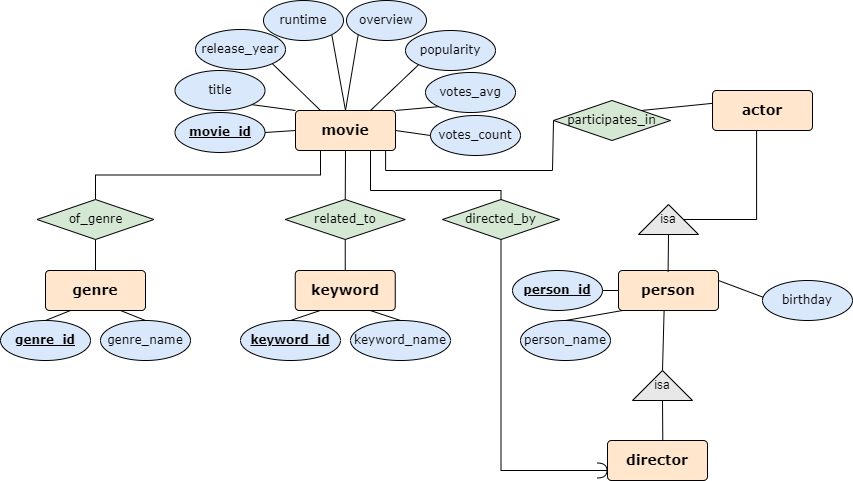

The diagram above was exported from draw.io. Its source (the exported page's mxGraphModel, read from the mxfile embedded in the PNG):
<mxGraphModel dx="3220" dy="870" grid="1" gridSize="10" guides="1" tooltips="1" connect="1" arrows="1" fold="1" page="1" pageScale="1" pageWidth="1786" pageHeight="1186" math="0" shadow="0">
  <root>
    <mxCell id="0" />
    <mxCell id="1" parent="0" />
    <mxCell id="2" style="edgeStyle=orthogonalEdgeStyle;rounded=0;orthogonalLoop=1;jettySize=auto;html=1;exitX=0.25;exitY=1;exitDx=0;exitDy=0;entryX=0.5;entryY=0;entryDx=0;entryDy=0;endArrow=none;endFill=0;fontFamily=Verdana;strokeColor=#000000;" edge="1" source="14" target="11" parent="1">
      <mxGeometry relative="1" as="geometry" />
    </mxCell>
    <mxCell id="3" value="movie_id" style="ellipse;whiteSpace=wrap;html=1;align=center;fontStyle=5;fontFamily=Verdana;fontSize=12;fillColor=#dae8fc;strokeColor=#000000;" vertex="1" parent="1">
      <mxGeometry x="582.5" y="542" width="90" height="40" as="geometry" />
    </mxCell>
    <mxCell id="4" value="votes_count" style="ellipse;whiteSpace=wrap;html=1;align=center;fontSize=12;fontFamily=Verdana;fillColor=#dae8fc;strokeColor=#000000;" vertex="1" parent="1">
      <mxGeometry x="838" y="545" width="90" height="40" as="geometry" />
    </mxCell>
    <mxCell id="5" style="edgeStyle=orthogonalEdgeStyle;rounded=0;orthogonalLoop=1;jettySize=auto;html=1;exitX=0.5;exitY=1;exitDx=0;exitDy=0;entryX=0.5;entryY=0;entryDx=0;entryDy=0;endArrow=none;endFill=0;fontFamily=Verdana;strokeColor=#000000;" edge="1" source="7" target="34" parent="1">
      <mxGeometry relative="1" as="geometry" />
    </mxCell>
    <mxCell id="6" style="rounded=0;orthogonalLoop=1;jettySize=auto;html=1;exitX=0.5;exitY=0;exitDx=0;exitDy=0;entryX=0.5;entryY=1;entryDx=0;entryDy=0;endArrow=none;endFill=0;fontFamily=Verdana;strokeColor=#000000;" edge="1" source="7" target="14" parent="1">
      <mxGeometry relative="1" as="geometry" />
    </mxCell>
    <mxCell id="7" value="related_to" style="shape=rhombus;perimeter=rhombusPerimeter;whiteSpace=wrap;html=1;align=center;fillColor=#d5e8d4;strokeColor=#000000;fontFamily=Verdana;rounded=0;" vertex="1" parent="1">
      <mxGeometry x="692.75" y="629" width="120" height="40" as="geometry" />
    </mxCell>
    <mxCell id="8" style="rounded=0;orthogonalLoop=1;jettySize=auto;html=1;exitX=1;exitY=0;exitDx=0;exitDy=0;entryX=0.004;entryY=0.32;entryDx=0;entryDy=0;endArrow=none;endFill=0;fontFamily=Verdana;strokeColor=#000000;entryPerimeter=0;" edge="1" source="9" target="51" parent="1">
      <mxGeometry relative="1" as="geometry" />
    </mxCell>
    <mxCell id="9" value="participates_in" style="shape=rhombus;perimeter=rhombusPerimeter;whiteSpace=wrap;html=1;align=center;fillColor=#d5e8d4;strokeColor=#000000;fontFamily=Verdana;rounded=0;" vertex="1" parent="1">
      <mxGeometry x="961" y="530" width="117" height="40" as="geometry" />
    </mxCell>
    <mxCell id="10" style="edgeStyle=orthogonalEdgeStyle;rounded=0;orthogonalLoop=1;jettySize=auto;html=1;exitX=0.5;exitY=1;exitDx=0;exitDy=0;entryX=0.5;entryY=0;entryDx=0;entryDy=0;endArrow=none;endFill=0;fontFamily=Verdana;strokeColor=#000000;" edge="1" source="11" target="29" parent="1">
      <mxGeometry relative="1" as="geometry" />
    </mxCell>
    <mxCell id="11" value="of_genre" style="shape=rhombus;perimeter=rhombusPerimeter;whiteSpace=wrap;html=1;align=center;fillColor=#d5e8d4;strokeColor=#000000;fontFamily=Verdana;rounded=0;" vertex="1" parent="1">
      <mxGeometry x="444.5" y="629" width="117" height="40" as="geometry" />
    </mxCell>
    <mxCell id="12" style="edgeStyle=orthogonalEdgeStyle;rounded=0;orthogonalLoop=1;jettySize=auto;html=1;exitX=0.75;exitY=1;exitDx=0;exitDy=0;entryX=0.5;entryY=0;entryDx=0;entryDy=0;endArrow=none;startFill=0;" edge="1" source="14" target="47" parent="1">
      <mxGeometry relative="1" as="geometry">
        <Array as="points">
          <mxPoint x="778" y="620" />
          <mxPoint x="909" y="620" />
        </Array>
      </mxGeometry>
    </mxCell>
    <mxCell id="13" style="edgeStyle=orthogonalEdgeStyle;rounded=0;orthogonalLoop=1;jettySize=auto;html=1;exitX=0.901;exitY=1.003;exitDx=0;exitDy=0;entryX=0;entryY=0.5;entryDx=0;entryDy=0;endArrow=none;endFill=0;exitPerimeter=0;" edge="1" source="14" target="9" parent="1">
      <mxGeometry relative="1" as="geometry">
        <Array as="points">
          <mxPoint x="793" y="600" />
          <mxPoint x="960" y="600" />
          <mxPoint x="960" y="550" />
        </Array>
      </mxGeometry>
    </mxCell>
    <mxCell id="14" value="movie" style="rounded=1;arcSize=10;whiteSpace=wrap;html=1;align=center;fontSize=14;fontFamily=Verdana;fillColor=#ffe6cc;strokeColor=#000000;fontStyle=1" vertex="1" parent="1">
      <mxGeometry x="703" y="540" width="100" height="40" as="geometry" />
    </mxCell>
    <mxCell id="15" style="rounded=0;orthogonalLoop=1;jettySize=auto;html=1;exitX=1;exitY=1;exitDx=0;exitDy=0;entryX=0;entryY=0;entryDx=0;entryDy=0;endArrow=none;endFill=0;fontFamily=Verdana;fontSize=12;strokeColor=#000000;" edge="1" source="16" target="14" parent="1">
      <mxGeometry relative="1" as="geometry" />
    </mxCell>
    <mxCell id="16" value="title" style="ellipse;whiteSpace=wrap;html=1;align=center;fontSize=12;fontFamily=Verdana;fillColor=#dae8fc;strokeColor=#000000;" vertex="1" parent="1">
      <mxGeometry x="582.5" y="500" width="90" height="40" as="geometry" />
    </mxCell>
    <mxCell id="17" style="rounded=0;orthogonalLoop=1;jettySize=auto;html=1;exitX=1;exitY=0.5;exitDx=0;exitDy=0;entryX=0;entryY=0.5;entryDx=0;entryDy=0;endArrow=none;endFill=0;fontFamily=Verdana;fontSize=12;strokeColor=#000000;" edge="1" source="3" target="14" parent="1">
      <mxGeometry relative="1" as="geometry" />
    </mxCell>
    <mxCell id="18" style="rounded=0;orthogonalLoop=1;jettySize=auto;html=1;exitX=0;exitY=1;exitDx=0;exitDy=0;endArrow=none;endFill=0;fontFamily=Verdana;fontSize=12;strokeColor=#000000;" edge="1" source="19" parent="1">
      <mxGeometry relative="1" as="geometry">
        <mxPoint x="753" y="540" as="targetPoint" />
      </mxGeometry>
    </mxCell>
    <mxCell id="19" value="overview" style="ellipse;whiteSpace=wrap;html=1;align=center;fontSize=12;fontFamily=Verdana;fillColor=#dae8fc;strokeColor=#000000;" vertex="1" parent="1">
      <mxGeometry x="754" y="430" width="80" height="40" as="geometry" />
    </mxCell>
    <mxCell id="20" style="rounded=0;orthogonalLoop=1;jettySize=auto;html=1;exitX=0;exitY=1;exitDx=0;exitDy=0;entryX=0.75;entryY=0;entryDx=0;entryDy=0;endArrow=none;endFill=0;fontFamily=Verdana;fontSize=12;strokeColor=#000000;" edge="1" source="21" target="14" parent="1">
      <mxGeometry relative="1" as="geometry" />
    </mxCell>
    <mxCell id="21" value="popularity" style="ellipse;whiteSpace=wrap;html=1;align=center;fontSize=12;fontFamily=Verdana;fillColor=#dae8fc;strokeColor=#000000;" vertex="1" parent="1">
      <mxGeometry x="813" y="460" width="90" height="40" as="geometry" />
    </mxCell>
    <mxCell id="22" style="rounded=0;orthogonalLoop=1;jettySize=auto;html=1;exitX=1;exitY=1;exitDx=0;exitDy=0;entryX=0.25;entryY=0;entryDx=0;entryDy=0;endArrow=none;endFill=0;fontFamily=Verdana;fontSize=12;strokeColor=#000000;" edge="1" source="23" target="14" parent="1">
      <mxGeometry relative="1" as="geometry" />
    </mxCell>
    <mxCell id="23" value="release_year" style="ellipse;whiteSpace=wrap;html=1;align=center;fontSize=12;fontFamily=Verdana;fillColor=#dae8fc;strokeColor=#000000;" vertex="1" parent="1">
      <mxGeometry x="603" y="459" width="90" height="40" as="geometry" />
    </mxCell>
    <mxCell id="24" style="rounded=0;orthogonalLoop=1;jettySize=auto;html=1;exitX=0;exitY=1;exitDx=0;exitDy=0;entryX=1;entryY=0;entryDx=0;entryDy=0;endArrow=none;endFill=0;fontFamily=Verdana;fontSize=12;strokeColor=#000000;" edge="1" source="25" target="14" parent="1">
      <mxGeometry relative="1" as="geometry" />
    </mxCell>
    <mxCell id="25" value="votes_avg" style="ellipse;whiteSpace=wrap;html=1;align=center;fontSize=12;fontFamily=Verdana;fillColor=#dae8fc;strokeColor=#000000;" vertex="1" parent="1">
      <mxGeometry x="833" y="502" width="90" height="40" as="geometry" />
    </mxCell>
    <mxCell id="26" style="rounded=0;orthogonalLoop=1;jettySize=auto;html=1;exitX=0;exitY=0.5;exitDx=0;exitDy=0;entryX=1;entryY=0.5;entryDx=0;entryDy=0;endArrow=none;endFill=0;fontFamily=Verdana;fontSize=12;strokeColor=#000000;" edge="1" source="4" target="14" parent="1">
      <mxGeometry relative="1" as="geometry" />
    </mxCell>
    <mxCell id="27" style="rounded=0;orthogonalLoop=1;jettySize=auto;html=1;exitX=1;exitY=1;exitDx=0;exitDy=0;entryX=0.5;entryY=0;entryDx=0;entryDy=0;endArrow=none;endFill=0;fontFamily=Verdana;fontSize=12;strokeColor=#000000;" edge="1" source="28" target="14" parent="1">
      <mxGeometry relative="1" as="geometry" />
    </mxCell>
    <mxCell id="28" value="runtime" style="ellipse;whiteSpace=wrap;html=1;align=center;fontSize=12;fontFamily=Verdana;fillColor=#dae8fc;strokeColor=#000000;" vertex="1" parent="1">
      <mxGeometry x="671" y="430" width="80" height="40" as="geometry" />
    </mxCell>
    <mxCell id="29" value="genre" style="rounded=1;arcSize=10;whiteSpace=wrap;html=1;align=center;fontSize=14;fontFamily=Verdana;fillColor=#ffe6cc;strokeColor=#000000;fontStyle=1" vertex="1" parent="1">
      <mxGeometry x="453" y="700" width="100" height="40" as="geometry" />
    </mxCell>
    <mxCell id="30" style="rounded=0;orthogonalLoop=1;jettySize=auto;html=1;exitX=0.5;exitY=0;exitDx=0;exitDy=0;entryX=0.25;entryY=1;entryDx=0;entryDy=0;endArrow=none;endFill=0;fontFamily=Verdana;strokeColor=#000000;" edge="1" source="31" target="29" parent="1">
      <mxGeometry relative="1" as="geometry" />
    </mxCell>
    <mxCell id="31" value="genre_id" style="ellipse;whiteSpace=wrap;html=1;align=center;fontStyle=5;fontFamily=Verdana;fontSize=12;fillColor=#dae8fc;strokeColor=#000000;" vertex="1" parent="1">
      <mxGeometry x="408" y="750" width="90" height="40" as="geometry" />
    </mxCell>
    <mxCell id="32" style="rounded=0;orthogonalLoop=1;jettySize=auto;html=1;exitX=0.5;exitY=0;exitDx=0;exitDy=0;entryX=0.75;entryY=1;entryDx=0;entryDy=0;endArrow=none;endFill=0;fontStyle=0;fontFamily=Verdana;strokeColor=#000000;" edge="1" source="33" target="29" parent="1">
      <mxGeometry relative="1" as="geometry" />
    </mxCell>
    <mxCell id="33" value="genre_name" style="ellipse;whiteSpace=wrap;html=1;align=center;fontStyle=0;fontFamily=Verdana;fontSize=12;fillColor=#dae8fc;strokeColor=#000000;" vertex="1" parent="1">
      <mxGeometry x="508" y="750" width="90" height="40" as="geometry" />
    </mxCell>
    <mxCell id="34" value="keyword" style="rounded=1;arcSize=10;whiteSpace=wrap;html=1;align=center;fontSize=14;fontFamily=Verdana;fillColor=#ffe6cc;strokeColor=#000000;fontStyle=1" vertex="1" parent="1">
      <mxGeometry x="702.75" y="700" width="100" height="40" as="geometry" />
    </mxCell>
    <mxCell id="35" value="keyword_id" style="ellipse;whiteSpace=wrap;html=1;align=center;fontStyle=5;fontFamily=Verdana;fontSize=12;fillColor=#dae8fc;strokeColor=#000000;" vertex="1" parent="1">
      <mxGeometry x="648" y="750" width="100" height="40" as="geometry" />
    </mxCell>
    <mxCell id="36" value="keyword_name" style="ellipse;whiteSpace=wrap;html=1;align=center;fontStyle=0;fontFamily=Verdana;fontSize=12;fillColor=#dae8fc;strokeColor=#000000;" vertex="1" parent="1">
      <mxGeometry x="758" y="750" width="100" height="40" as="geometry" />
    </mxCell>
    <mxCell id="37" style="rounded=0;orthogonalLoop=1;jettySize=auto;html=1;exitX=0.5;exitY=0;exitDx=0;exitDy=0;entryX=0.25;entryY=1;entryDx=0;entryDy=0;endArrow=none;endFill=0;fontFamily=Verdana;strokeColor=#000000;" edge="1" source="35" target="34" parent="1">
      <mxGeometry relative="1" as="geometry" />
    </mxCell>
    <mxCell id="38" style="rounded=0;orthogonalLoop=1;jettySize=auto;html=1;exitX=0.5;exitY=0;exitDx=0;exitDy=0;entryX=0.75;entryY=1;entryDx=0;entryDy=0;endArrow=none;endFill=0;fontStyle=0;fontFamily=Verdana;strokeColor=#000000;" edge="1" source="36" target="34" parent="1">
      <mxGeometry relative="1" as="geometry" />
    </mxCell>
    <mxCell id="39" value="person" style="rounded=1;arcSize=10;whiteSpace=wrap;html=1;align=center;fontSize=14;fontFamily=Verdana;fillColor=#ffe6cc;strokeColor=#000000;fontStyle=1" vertex="1" parent="1">
      <mxGeometry x="1026" y="700" width="100" height="40" as="geometry" />
    </mxCell>
    <mxCell id="40" style="rounded=0;orthogonalLoop=1;jettySize=auto;html=1;exitX=1;exitY=0.5;exitDx=0;exitDy=0;entryX=0;entryY=0.5;entryDx=0;entryDy=0;endArrow=none;endFill=0;fontFamily=Verdana;strokeColor=#000000;" edge="1" source="41" target="39" parent="1">
      <mxGeometry relative="1" as="geometry" />
    </mxCell>
    <mxCell id="41" value="person_id" style="ellipse;whiteSpace=wrap;html=1;align=center;fontStyle=5;fontFamily=Verdana;fontSize=12;fillColor=#dae8fc;strokeColor=#000000;" vertex="1" parent="1">
      <mxGeometry x="920" y="700" width="90" height="40" as="geometry" />
    </mxCell>
    <mxCell id="42" style="rounded=0;orthogonalLoop=1;jettySize=auto;html=1;exitX=0.5;exitY=0;exitDx=0;exitDy=0;endArrow=none;endFill=0;fontFamily=Verdana;strokeColor=#000000;" edge="1" source="43" parent="1">
      <mxGeometry relative="1" as="geometry">
        <mxPoint x="1030" y="740" as="targetPoint" />
      </mxGeometry>
    </mxCell>
    <mxCell id="43" value="person_name" style="ellipse;whiteSpace=wrap;html=1;align=center;fontStyle=0;fontFamily=Verdana;fontSize=12;fillColor=#dae8fc;strokeColor=#000000;" vertex="1" parent="1">
      <mxGeometry x="928" y="750" width="90" height="40" as="geometry" />
    </mxCell>
    <mxCell id="44" style="rounded=0;orthogonalLoop=1;jettySize=auto;html=1;exitX=0.049;exitY=0.454;exitDx=0;exitDy=0;entryX=1;entryY=0.25;entryDx=0;entryDy=0;endArrow=none;endFill=0;fontFamily=Verdana;strokeColor=#000000;exitPerimeter=0;" edge="1" source="45" target="39" parent="1">
      <mxGeometry relative="1" as="geometry" />
    </mxCell>
    <mxCell id="45" value="birthday" style="ellipse;whiteSpace=wrap;html=1;align=center;fontStyle=0;fontFamily=Verdana;fontSize=12;fillColor=#dae8fc;strokeColor=#000000;" vertex="1" parent="1">
      <mxGeometry x="1170" y="710" width="90" height="40" as="geometry" />
    </mxCell>
    <mxCell id="46" style="edgeStyle=orthogonalEdgeStyle;rounded=0;orthogonalLoop=1;jettySize=auto;html=1;exitX=0.5;exitY=1;exitDx=0;exitDy=0;entryX=0;entryY=0.75;entryDx=0;entryDy=0;endArrow=none;endFill=0;" edge="1" source="47" target="50" parent="1">
      <mxGeometry relative="1" as="geometry" />
    </mxCell>
    <mxCell id="47" value="directed_by" style="shape=rhombus;perimeter=rhombusPerimeter;whiteSpace=wrap;html=1;align=center;fillColor=#d5e8d4;strokeColor=#000000;fontFamily=Verdana;rounded=0;" vertex="1" parent="1">
      <mxGeometry x="850" y="629" width="117" height="40" as="geometry" />
    </mxCell>
    <mxCell id="48" style="edgeStyle=orthogonalEdgeStyle;rounded=0;orthogonalLoop=1;jettySize=auto;html=1;exitX=0.5;exitY=1;exitDx=0;exitDy=0;entryX=0.441;entryY=0.039;entryDx=0;entryDy=0;entryPerimeter=0;endArrow=none;endFill=0;" edge="1" source="56" target="51" parent="1">
      <mxGeometry relative="1" as="geometry">
        <mxPoint x="1140" y="820" as="sourcePoint" />
      </mxGeometry>
    </mxCell>
    <mxCell id="49" value="isa" style="triangle;whiteSpace=wrap;html=1;labelBackgroundColor=none;labelBorderColor=none;fillColor=#e8e8e8;direction=north;" vertex="1" parent="1">
      <mxGeometry x="1040" y="800" width="60" height="30" as="geometry" />
    </mxCell>
    <mxCell id="50" value="director" style="rounded=1;arcSize=10;whiteSpace=wrap;html=1;align=center;fontSize=14;fontFamily=Verdana;fillColor=#ffe6cc;strokeColor=#000000;fontStyle=1" vertex="1" parent="1">
      <mxGeometry x="1015" y="870" width="100" height="40" as="geometry" />
    </mxCell>
    <mxCell id="51" value="actor" style="rounded=1;arcSize=10;whiteSpace=wrap;html=1;align=center;fontSize=14;fontFamily=Verdana;fillColor=#ffe6cc;strokeColor=#000000;fontStyle=1" vertex="1" parent="1">
      <mxGeometry x="1120" y="520" width="100" height="40" as="geometry" />
    </mxCell>
    <mxCell id="52" style="rounded=0;orthogonalLoop=1;jettySize=auto;html=1;exitX=0;exitY=0.5;exitDx=0;exitDy=0;entryX=0.296;entryY=0.032;entryDx=0;entryDy=0;endArrow=none;endFill=0;fontFamily=Verdana;strokeColor=#000000;entryPerimeter=0;" edge="1" parent="1">
      <mxGeometry relative="1" as="geometry">
        <mxPoint x="1076" y="664" as="sourcePoint" />
        <mxPoint x="1075.6000000000004" y="701.28" as="targetPoint" />
      </mxGeometry>
    </mxCell>
    <mxCell id="53" value="" style="endArrow=none;html=1;rounded=0;entryX=0.456;entryY=1.004;entryDx=0;entryDy=0;entryPerimeter=0;exitX=1;exitY=0.5;exitDx=0;exitDy=0;" edge="1" source="49" target="39" parent="1">
      <mxGeometry width="50" height="50" relative="1" as="geometry">
        <mxPoint x="840" y="680" as="sourcePoint" />
        <mxPoint x="890" y="630" as="targetPoint" />
      </mxGeometry>
    </mxCell>
    <mxCell id="54" value="" style="endArrow=none;html=1;rounded=0;exitX=0.553;exitY=-0.004;exitDx=0;exitDy=0;exitPerimeter=0;entryX=0;entryY=0.5;entryDx=0;entryDy=0;" edge="1" source="50" target="49" parent="1">
      <mxGeometry width="50" height="50" relative="1" as="geometry">
        <mxPoint x="840" y="680" as="sourcePoint" />
        <mxPoint x="1045" y="820" as="targetPoint" />
      </mxGeometry>
    </mxCell>
    <mxCell id="55" value="" style="shape=requiredInterface;html=1;verticalLabelPosition=bottom;sketch=0;labelBackgroundColor=none;labelBorderColor=none;fillStyle=solid;strokeColor=default;strokeWidth=1;fillColor=#d0d0d0;gradientColor=none;direction=north;rotation=-90;flipH=1;flipV=1;" vertex="1" parent="1">
      <mxGeometry x="1002" y="895" width="15" height="10" as="geometry" />
    </mxCell>
    <mxCell id="56" value="isa" style="triangle;whiteSpace=wrap;html=1;labelBackgroundColor=none;labelBorderColor=none;fillColor=#e8e8e8;direction=north;" vertex="1" parent="1">
      <mxGeometry x="1046" y="634" width="60" height="30" as="geometry" />
    </mxCell>
  </root>
</mxGraphModel>